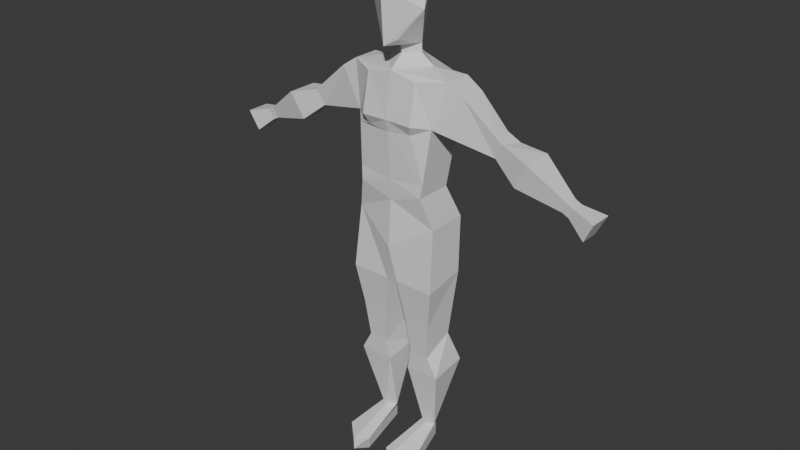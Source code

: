 # Source: Knight.blend  (saved by Blender 4.0.36; exported with 4.5.12 LTS)
import bpy
from mathutils import Matrix  # noqa: F401  (used for matrix-valued properties, if any)

bpy.ops.wm.read_factory_settings(use_empty=True)
scene = bpy.context.scene
scene.name = 'Scene'

# ---- collections
col_collection = bpy.data.collections.new('Collection'); scene.collection.children.link(col_collection)

# ---- materials (node trees are filled in below, after node groups)
mat_material = bpy.data.materials.new('Material')
mat_material.alpha_threshold = 0.0
mat_material.use_transparent_shadow = False
mat_material.roughness = 0.5
mat_material.line_color = (0.0, 0.0, 0.0, 1.0)

# ---- material node trees
mat_material.use_nodes = True; mat_material.node_tree.nodes.clear()
_N = mat_material.node_tree.nodes; _L = mat_material.node_tree.links
n0 = _N.new('ShaderNodeOutputMaterial'); n0.name = 'Material Output'; n0.location = (300, 300)
n1 = _N.new('ShaderNodeBsdfPrincipled'); n1.name = 'Principled BSDF'; n1.location = (10, 300)
n1.inputs[3].default_value = 1.45
_L.new(n1.outputs[0], n0.inputs[0])
n0.is_active_output = True

# ---- world
world_world = bpy.data.worlds.new('World'); scene.world = world_world
world_world.use_nodes = True; world_world.node_tree.nodes.clear()
_N = world_world.node_tree.nodes; _L = world_world.node_tree.links
n0 = _N.new('ShaderNodeOutputWorld'); n0.name = 'World Output'; n0.location = (300, 300)
n1 = _N.new('ShaderNodeBackground'); n1.name = 'Background'; n1.location = (10, 300)
n1.inputs[0].default_value = (0.05088, 0.05088, 0.05088, 1.0)
_L.new(n1.outputs[0], n0.inputs[0])
n0.is_active_output = True
world_world.color = (0.05088, 0.05088, 0.05088)
world_world.use_sun_shadow = False
world_world.sun_shadow_jitter_overblur = 0.0

# ---- meshes
me_cube = bpy.data.meshes.new('Cube')
me_cube.from_pydata([(0.65, 0.126, 3.7), (0.41, 0.2053, 2.447), (0.65, -0.126, 3.7), (0.41, -0.1907, 2.447), (0.149, -0.1619, 1.089), (0.1142, 0.1037, 1.257), (0.0525, 0.1547, 1.918), (0.0525, -0.2548, 1.846), (0.5, 0.126, 3.8), (0.5, -0.126, 3.8), (0.4375, -0.2548, 1.846), (0.4375, 0.1547, 1.918), (0.0, 0.3, 3.437), (0.0, -0.3, 3.3), (-1.441e-17, -0.2632, 3.835), (-7.009e-18, 0.2018, 3.868), (0.0, -0.3, 2.2), (0.0, 0.3, 2.2), (0.341, -0.1619, 1.089), (0.3758, 0.1037, 1.257), (0.2453, -0.0686, 0.2473), (0.1703, 0.0207, 0.2473), (0.3197, -0.006156, 0.2473), (0.2447, 0.08315, 0.2473), (0.2104, -0.5814, 0.1381), (0.1086, -0.4751, 0.1381), (0.4067, -0.3924, 0.1381), (0.2462, 0.1141, 0.1373), (0.2104, -0.5814, 0.02813), (0.1086, -0.4751, 0.02813), (0.4067, -0.3924, 0.02813), (0.2462, 0.1141, 0.02727), (0.326, 0.09527, 2.753), (0.326, -0.2647, 2.753), (-0.001, -0.2647, 2.653), (-0.001, 0.09527, 2.653), (0.39, -0.2077, 3.383), (0.393, 0.168, 3.375), (0.9469, 0.09032, 3.428), (1.018, -0.08755, 3.383), (0.9447, -0.06977, 3.238), (0.8741, 0.07254, 3.282), (1.295, 0.1521, 3.307), (1.295, -0.1494, 3.307), (1.172, -0.1192, 3.061), (1.172, 0.122, 3.061), (1.636, 0.06068, 3.043), (1.636, -0.05791, 3.043), (1.588, -0.04605, 2.946), (1.588, 0.04882, 2.946), (1.699, 0.06068, 3.011), (1.699, -0.05791, 3.011), (1.651, -0.04605, 2.914), (1.651, 0.04882, 2.914), (1.91, 0.114, 2.96), (1.91, -0.1113, 2.96), (1.818, -0.08874, 2.776), (1.818, 0.09151, 2.776), (0.25, 0.2562, 3.75), (0.25, -0.2544, 3.775), (0.25, 2.572e-05, 3.85), (0.0001948, -0.12, 3.94), (0.0001949, 0.12, 3.94), (0.12, 1.543e-05, 3.941), (-0.00034, -0.12, 4.025), (-0.00034, 0.12, 4.025), (0.1195, 1.543e-05, 4.025), (-0.0002433, -0.3492, 4.055), (-0.0001504, 0.2886, 4.51), (0.2659, -0.1545, 4.367), (5.8e-05, -0.12, 4.68), (5.8e-05, 0.12, 4.68), (0.1772, 1.543e-05, 4.636), (-3.368e-05, -0.3832, 4.542), (0.08153, -0.2742, 4.105), (0.1083, 0.2107, 0.9463), (0.1083, -0.1578, 0.8987), (0.4443, 0.2107, 0.9463), (0.4443, -0.1578, 0.8987), (1.0, 0.1089, 3.236), (1.056, 0.1225, 3.347), (0.3758, -0.202, 1.458), (0.1142, -0.202, 1.458), (4.689e-05, -0.3276, 3.412), (0.2537, -0.3276, 3.407), (0.2206, -0.2762, 3.311), (0.1766, 0.2311, 3.43), (0.3389, 0.1093, 2.873), (-0.0007393, 0.1486, 2.858), (0.3391, -0.253, 2.882), (-0.0006933, -0.2755, 2.852), (0.3791, -0.2175, 3.275)], [(39, 80), (40, 79), (59, 60)], [(33, 89, 90, 34), (7, 6, 5, 82), (11, 10, 81, 19), (32, 87, 89, 33), (6, 11, 19, 5), (8, 58, 60), (76, 75, 21, 20), (3, 16, 7, 10), (2, 0, 8, 9), (21, 23, 27, 25), (17, 1, 11, 6), (35, 88, 87, 32), (16, 17, 6, 7), (1, 3, 10, 11), (10, 7, 82, 81), (59, 14, 83, 84), (75, 77, 23, 21), (77, 78, 22, 23), (78, 76, 20, 22), (22, 20, 24, 26), (20, 21, 25, 24), (23, 22, 26, 27), (28, 29, 31, 30), (27, 26, 30, 31), (25, 27, 31, 29), (17, 35, 32, 1), (1, 32, 33, 3), (3, 33, 34, 16), (40, 41, 79, 45, 44), (37, 0, 38, 41), (36, 37, 41, 40), (2, 36, 40, 39), (0, 2, 39, 38), (43, 44, 48, 47), (39, 40, 44, 43), (41, 38, 80, 79), (38, 39, 43, 42, 80), (49, 46, 50, 53), (45, 42, 46, 49), (42, 43, 47, 46), (44, 45, 49, 48), (50, 51, 55, 54), (46, 47, 51, 50), (48, 49, 53, 52), (47, 48, 52, 51), (56, 57, 54, 55), (52, 53, 57, 56), (51, 52, 56, 55), (53, 50, 54, 57), (63, 62, 65, 66), (60, 15, 62, 63), (15, 60, 58), (14, 60, 63, 61), (15, 14, 61, 62), (66, 65, 68, 69), (61, 63, 66, 64), (62, 61, 64, 65), (69, 68, 71, 72), (64, 66, 67), (65, 64, 67, 68), (70, 72, 71), (67, 74, 69, 73), (68, 67, 73, 70, 71), (73, 69, 72, 70), (67, 66, 74), (74, 66, 69), (18, 4, 76, 78), (19, 18, 78, 77), (5, 19, 77, 75), (4, 5, 75, 76), (79, 80, 42, 45), (19, 81, 18), (82, 5, 4), (81, 82, 4, 18), (9, 8, 60), (86, 12, 15, 58), (9, 36, 2), (59, 84, 36, 9), (14, 59, 9, 60), (85, 84, 83, 13), (84, 85, 36), (0, 37, 8), (86, 58, 8, 37), (87, 88, 12, 86, 37), (89, 87, 37, 36, 91), (90, 89, 91, 85, 13), (85, 91, 36), (24, 25, 29, 28, 30, 26), (24, 28, 29, 25), (28, 24, 26, 30)])
_uv = me_cube.uv_layers.new(name='UVMap')
_uv.uv.foreach_set('vector', [0.45, 0.75, 0.4769, 0.7628, 0.5037, 0.875, 0.45, 0.875, 0.0, 0.0, 0.0, 0.0, 0.0, 0.0, 0.0, 0.0, 0.375, 0.5, 0.375, 0.75, 0.375, 0.75, 0.375, 0.5, 0.45, 0.5, 0.4669, 0.5, 0.4679, 0.75, 0.45, 0.75, 0.375, 0.375, 0.375, 0.5, 0.375, 0.5, 0.375, 0.375, 0.625, 0.5, 0.6875, 0.5, 0.6875, 0.625, 0.0, 0.0, 0.0, 0.0, 0.0, 0.0, 0.0, 0.0, 0.375, 0.75, 0.375, 0.875, 0.375, 0.875, 0.375, 0.75, 0.625, 0.75, 0.625, 0.5, 0.625, 0.5, 0.625, 0.75, 0.375, 0.375, 0.375, 0.5, 0.375, 0.5, 0.375, 0.375, 0.375, 0.375, 0.375, 0.5, 0.375, 0.5, 0.375, 0.375, 0.45, 0.375, 0.4956, 0.375, 0.4669, 0.5, 0.45, 0.5, 0.0, 0.0, 0.0, 0.0, 0.0, 0.0, 0.0, 0.0, 0.375, 0.5, 0.375, 0.75, 0.375, 0.75, 0.375, 0.5, 0.375, 0.75, 0.375, 0.875, 0.375, 0.875, 0.375, 0.75, 0.625, 0.8125, 0.0, 0.0, 0.625, 0.8125, 0.625, 0.8125, 0.375, 0.375, 0.375, 0.5, 0.375, 0.5, 0.375, 0.375, 0.375, 0.5, 0.375, 0.75, 0.375, 0.75, 0.375, 0.5, 0.375, 0.75, 0.375, 0.875, 0.375, 0.875, 0.375, 0.75, 0.375, 0.75, 0.375, 0.875, 0.375, 0.875, 0.375, 0.75, 0.0, 0.0, 0.0, 0.0, 0.0, 0.0, 0.0, 0.0, 0.375, 0.5, 0.375, 0.75, 0.375, 0.75, 0.375, 0.5, 0.25, 0.75, 0.25, 0.5, 0.375, 0.5, 0.375, 0.75, 0.375, 0.5, 0.375, 0.75, 0.375, 0.75, 0.375, 0.5, 0.375, 0.375, 0.375, 0.5, 0.375, 0.5, 0.375, 0.375, 0.375, 0.375, 0.45, 0.375, 0.45, 0.5, 0.375, 0.5, 0.375, 0.5, 0.45, 0.5, 0.45, 0.75, 0.375, 0.75, 0.375, 0.75, 0.45, 0.75, 0.45, 0.875, 0.375, 0.875, 0.5375, 0.75, 0.5375, 0.5, 0.5375, 0.5, 0.5375, 0.5, 0.5375, 0.75, 0.5375, 0.5, 0.625, 0.5, 0.625, 0.5, 0.5375, 0.5, 0.5375, 0.75, 0.5375, 0.5, 0.5375, 0.5, 0.5375, 0.75, 0.625, 0.75, 0.5375, 0.75, 0.5375, 0.75, 0.625, 0.75, 0.625, 0.5, 0.625, 0.75, 0.625, 0.75, 0.625, 0.5, 0.625, 0.75, 0.5375, 0.75, 0.5375, 0.75, 0.625, 0.75, 0.625, 0.75, 0.5375, 0.75, 0.5375, 0.75, 0.625, 0.75, 0.5375, 0.5, 0.625, 0.5, 0.625, 0.5, 0.5375, 0.5, 0.625, 0.5, 0.625, 0.75, 0.625, 0.75, 0.625, 0.5, 0.625, 0.5, 0.5375, 0.5, 0.625, 0.5, 0.625, 0.5, 0.5375, 0.5, 0.5375, 0.5, 0.625, 0.5, 0.625, 0.5, 0.5375, 0.5, 0.625, 0.5, 0.625, 0.75, 0.625, 0.75, 0.625, 0.5, 0.5375, 0.75, 0.5375, 0.5, 0.5375, 0.5, 0.5375, 0.75, 0.625, 0.5, 0.625, 0.75, 0.625, 0.75, 0.625, 0.5, 0.625, 0.5, 0.625, 0.75, 0.625, 0.75, 0.625, 0.5, 0.5375, 0.75, 0.5375, 0.5, 0.5375, 0.5, 0.5375, 0.75, 0.625, 0.75, 0.5375, 0.75, 0.5375, 0.75, 0.625, 0.75, 0.5375, 0.75, 0.5375, 0.5, 0.625, 0.5, 0.625, 0.75, 0.5375, 0.75, 0.5375, 0.5, 0.5375, 0.5, 0.5375, 0.75, 0.625, 0.75, 0.5375, 0.75, 0.5375, 0.75, 0.625, 0.75, 0.5375, 0.5, 0.625, 0.5, 0.625, 0.5, 0.5375, 0.5, 0.6875, 0.625, 0.75, 0.5, 0.75, 0.5, 0.6875, 0.625, 0.6875, 0.625, 0.75, 0.5, 0.75, 0.5, 0.6875, 0.625, 0.75, 0.5, 0.6875, 0.625, 0.6875, 0.5, 0.75, 0.75, 0.6875, 0.625, 0.6875, 0.625, 0.75, 0.75, 0.0, 0.0, 0.0, 0.0, 0.0, 0.0, 0.0, 0.0, 0.6875, 0.625, 0.75, 0.5, 0.75, 0.5, 0.6875, 0.625, 0.75, 0.75, 0.6875, 0.625, 0.6875, 0.625, 0.75, 0.75, 0.0, 0.0, 0.0, 0.0, 0.0, 0.0, 0.0, 0.0, 0.6875, 0.625, 0.75, 0.5, 0.75, 0.5, 0.6875, 0.625, 0.75, 0.75, 0.6875, 0.625, 0.75, 0.75, 0.0, 0.0, 0.0, 0.0, 0.0, 0.0, 0.0, 0.0, 0.75, 0.75, 0.6875, 0.625, 0.75, 0.5, 0.75, 0.75, 0.7259, 0.7018, 0.6875, 0.625, 0.75, 0.75, 0.0, 0.0, 0.0, 0.0, 0.0, 0.0, 0.0, 0.0, 0.0, 0.0, 0.75, 0.75, 0.6875, 0.625, 0.6875, 0.625, 0.75, 0.75, 0.75, 0.75, 0.6875, 0.625, 0.7259, 0.7018, 0.7259, 0.7018, 0.6875, 0.625, 0.6875, 0.625, 0.375, 0.75, 0.375, 0.875, 0.375, 0.875, 0.375, 0.75, 0.375, 0.5, 0.375, 0.75, 0.375, 0.75, 0.375, 0.5, 0.375, 0.375, 0.375, 0.5, 0.375, 0.5, 0.375, 0.375, 0.0, 0.0, 0.0, 0.0, 0.0, 0.0, 0.0, 0.0, 0.5375, 0.5, 0.625, 0.5, 0.625, 0.5, 0.5375, 0.5, 0.375, 0.5, 0.375, 0.75, 0.375, 0.75, 0.0, 0.0, 0.0, 0.0, 0.0, 0.0, 0.375, 0.75, 0.375, 0.875, 0.375, 0.875, 0.375, 0.75, 0.625, 0.75, 0.625, 0.5, 0.6875, 0.625, 0.5794, 0.4402, 0.625, 0.375, 0.75, 0.5, 0.6875, 0.5, 0.625, 0.75, 0.5375, 0.75, 0.625, 0.75, 0.625, 0.8125, 0.625, 0.8125, 0.5813, 0.8125, 0.625, 0.75, 0.75, 0.75, 0.625, 0.8125, 0.625, 0.75, 0.6875, 0.625, 0.6137, 0.8589, 0.625, 0.8125, 0.625, 0.8125, 0.625, 0.875, 0.625, 0.8125, 0.6137, 0.8589, 0.5813, 0.8125, 0.625, 0.5, 0.5375, 0.5, 0.625, 0.5, 0.5794, 0.4402, 0.6875, 0.5, 0.625, 0.5, 0.5375, 0.5, 0.4669, 0.5, 0.4956, 0.375, 0.625, 0.375, 0.5794, 0.4402, 0.5375, 0.5, 0.4679, 0.75, 0.4669, 0.5, 0.5375, 0.5, 0.5375, 0.75, 0.5225, 0.75, 0.5037, 0.875, 0.4769, 0.7628, 0.5588, 0.8018, 0.6137, 0.8589, 0.625, 0.875, 0.6137, 0.8589, 0.5588, 0.8018, 0.5813, 0.8125, 0.0, 0.0, 0.0, 0.0, 0.0, 0.0, 0.375, 0.875, 0.375, 0.75, 0.375, 0.75, 0.0, 0.0, 0.0, 0.0, 0.0, 0.0, 0.0, 0.0, 0.0, 0.0, 0.0, 0.0, 0.0, 0.0, 0.0, 0.0])
me_cube.materials.append(mat_material)
me_cube.use_mirror_vertex_groups = False
me_cube.update()

# ---- objects
ob_cube = bpy.data.objects.new('Cube', me_cube)

# ---- transforms, parenting, visibility, modifiers, constraints
ob_cube.location = (0.0, 0.0, 0.0)
ob_cube.lock_rotations_4d = False
ob_cube.empty_display_type = 'ARROWS'
ob_cube.lineart.crease_threshold = 0.0
_m = ob_cube.modifiers.new('Mirror', 'MIRROR')

# ---- collection membership
col_collection.objects.link(ob_cube)

# ---- scene / render settings (as saved in the file)
scene.frame_start = 1; scene.frame_end = 250; scene.frame_set(0)
scene.render.engine = 'BLENDER_EEVEE_NEXT'
scene.cycles.sampling_pattern = 'TABULATED_SOBOL'
bpy.context.view_layer.update()

# ---- added for rendering (the .blend has no active camera and no usable light): camera, sun
cam_auto = bpy.data.cameras.new('AutoCamera')
cam_auto.lens = 50.0
cam_auto.sensor_width = 36.0
cam_auto.clip_end = 1000.0
ob_auto_camera = bpy.data.objects.new('AutoCamera', cam_auto)
scene.collection.objects.link(ob_auto_camera)
ob_auto_camera.location = (5.62989, -6.89656, 6.85762)
ob_auto_camera.rotation_euler = (1.09748, -7.21219e-08, 0.694738)
scene.camera = ob_auto_camera
light_auto_sun = bpy.data.lights.new('AutoSun', 'SUN')
light_auto_sun.energy = 3.0
light_auto_sun.angle = 0.0523599
ob_auto_sun = bpy.data.objects.new('AutoSun', light_auto_sun)
scene.collection.objects.link(ob_auto_sun)
ob_auto_sun.rotation_euler = (0.872665, 0.174533, 0.523599)
bpy.context.view_layer.update()
